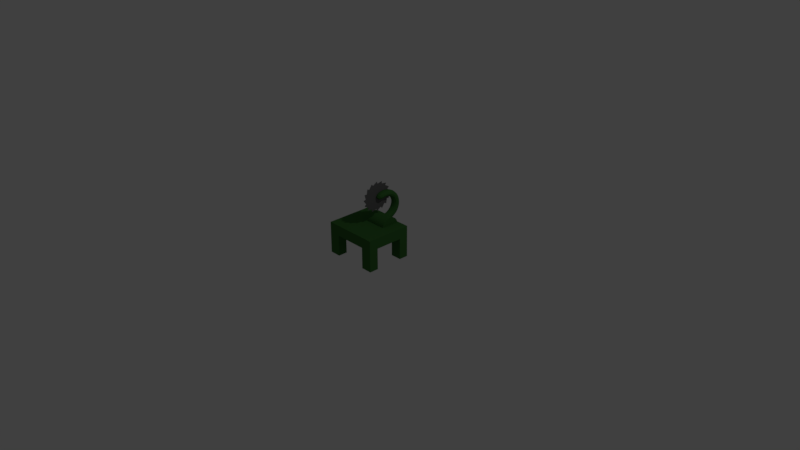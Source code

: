 # Source: lesorub.blend  (saved by Blender 2.79.0; exported with 4.5.12 LTS)
import bpy
from mathutils import Matrix  # noqa: F401  (used for matrix-valued properties, if any)

bpy.ops.wm.read_factory_settings(use_empty=True)
scene = bpy.context.scene
scene.name = 'Scene'

# ---- collections
col_collection_1 = bpy.data.collections.new('Collection 1'); scene.collection.children.link(col_collection_1)

# ---- materials (node trees are filled in below, after node groups)
mat_material = bpy.data.materials.new('Material')
mat_material.alpha_threshold = 0.0
mat_material.use_transparent_shadow = False
mat_material.diffuse_color = (0.04534, 0.1574, 0.03565, 1.0)
mat_material.roughness = 0.5
mat_material.line_color = (0.0, 0.0, 0.0, 1.0)
mat_material_001 = bpy.data.materials.new('Material.001')
mat_material_001.alpha_threshold = 0.0
mat_material_001.use_transparent_shadow = False
mat_material_001.diffuse_color = (0.1329, 0.1329, 0.1329, 1.0)
mat_material_001.roughness = 0.5

# ---- material node trees

# ---- world
world_world = bpy.data.worlds.new('World'); scene.world = world_world
world_world.color = (0.05088, 0.05088, 0.05088)
world_world.use_sun_shadow = False
world_world.sun_shadow_jitter_overblur = 0.0
world_world.cycles.sampling_method = 'MANUAL'

# ---- cameras
cam_camera = bpy.data.cameras.new('Camera')
cam_camera.clip_end = 100.0
cam_camera.lens = 35.0
cam_camera.sensor_width = 32.0
cam_camera.sensor_height = 18.0
cam_camera.ortho_scale = 7.314
cam_camera.dof.focus_distance = 0.0
cam_camera.dof.aperture_fstop = 128.0

# ---- lights
light_lamp = bpy.data.lights.new('Lamp', 'POINT')
light_lamp.transmission_factor = 0.0
light_lamp.cutoff_distance = 30.0
light_lamp.energy = 100.0
light_lamp.shadow_buffer_clip_start = 1.001
light_lamp.shadow_soft_size = 0.1
light_lamp.shadow_maximum_resolution = 0.006
light_lamp.use_absolute_resolution = True

# ---- meshes
me_cube = bpy.data.meshes.new('Cube')
me_cube.from_pydata([(1.0, 1.0, 1.5), (1.0, -1.0, 1.5), (-1.0, -1.0, 1.5), (-1.0, 1.0, 1.5), (1.0, 0.6, 1.0), (1.0, -0.6, 1.0), (0.6, 1.0, 1.0), (-0.6, 1.0, 1.0), (0.6, -1.0, 1.0), (-0.6, -1.0, 1.0), (-1.0, -0.6, 1.0), (-1.0, 0.6, 1.0), (0.6, 0.6, 1.0), (-0.6, 0.6, 1.0), (0.6, -0.6, 1.0), (-0.6, -0.6, 1.0), (1.0, -0.6, 0.0), (1.0, -1.0, 0.0), (-0.6, 1.0, 0.0), (-1.0, 1.0, 0.0), (-0.6, -1.0, 0.0), (-1.0, -1.0, 0.0), (-1.0, 0.6, 0.0), (1.0, 1.0, 0.0), (1.0, 0.6, 0.0), (0.6, 1.0, 0.0), (0.6, -1.0, 0.0), (-1.0, -0.6, 0.0), (-0.6, 0.6, 0.0), (0.6, 0.6, 0.0), (-0.6, -0.6, 0.0), (0.6, -0.6, 0.0), (-0.239, 0.9496, 1.454), (0.561, 0.9496, 1.454), (-0.239, 0.1496, 1.454), (0.561, 0.1496, 1.454), (-0.239, 0.1573, 1.532), (0.561, 0.1573, 1.532), (-0.239, 0.1801, 1.607), (0.561, 0.1801, 1.607), (-0.239, 0.217, 1.677), (0.561, 0.217, 1.677), (-0.239, 0.2668, 1.737), (0.561, 0.2668, 1.737), (-0.239, 0.3274, 1.787), (0.561, 0.3274, 1.787), (-0.239, 0.3965, 1.824), (0.561, 0.3965, 1.824), (-0.239, 0.4716, 1.847), (0.561, 0.4716, 1.847), (-0.239, 0.5496, 1.854), (0.561, 0.5496, 1.854), (-0.239, 0.6277, 1.847), (0.561, 0.6277, 1.847), (-0.239, 0.7027, 1.824), (0.561, 0.7027, 1.824), (-0.239, 0.7719, 1.787), (0.561, 0.7719, 1.787), (-0.239, 0.8325, 1.737), (0.561, 0.8325, 1.737), (-0.239, 0.8822, 1.677), (0.561, 0.8822, 1.677), (-0.239, 0.9192, 1.607), (0.561, 0.9192, 1.607), (-0.239, 0.9419, 1.532), (0.561, 0.9419, 1.532), (0.196, 0.6551, 1.572), (0.2412, 0.6551, 1.584), (0.2743, 0.6551, 1.617), (0.2864, 0.6551, 1.662), (0.2743, 0.6551, 1.708), (0.2412, 0.6551, 1.741), (0.196, 0.6551, 1.753), (0.1508, 0.6551, 1.741), (0.1177, 0.6551, 1.708), (0.1055, 0.6551, 1.662), (0.1177, 0.6551, 1.617), (0.1508, 0.6551, 1.584), (0.196, 0.7515, 1.521), (0.2698, 0.7489, 1.541), (0.3239, 0.7418, 1.594), (0.3437, 0.7322, 1.667), (0.3239, 0.7225, 1.741), (0.2698, 0.7155, 1.794), (0.196, 0.7129, 1.814), (0.1221, 0.7155, 1.794), (0.06803, 0.7225, 1.741), (0.04823, 0.7322, 1.667), (0.06803, 0.7418, 1.594), (0.1221, 0.7489, 1.541), (0.196, 0.8462, 1.54), (0.2698, 0.8411, 1.559), (0.3239, 0.8271, 1.611), (0.3437, 0.808, 1.683), (0.3239, 0.7889, 1.754), (0.2698, 0.7749, 1.806), (0.196, 0.7698, 1.825), (0.1221, 0.7749, 1.806), (0.06803, 0.7889, 1.754), (0.04823, 0.808, 1.683), (0.06803, 0.8271, 1.611), (0.1221, 0.8411, 1.559), (0.196, 0.9377, 1.571), (0.2698, 0.9301, 1.589), (0.3239, 0.9095, 1.639), (0.3437, 0.8812, 1.707), (0.3239, 0.8529, 1.776), (0.2698, 0.8322, 1.826), (0.196, 0.8247, 1.844), (0.1221, 0.8322, 1.826), (0.06803, 0.8529, 1.776), (0.04823, 0.8812, 1.707), (0.06803, 0.9095, 1.639), (0.1221, 0.9301, 1.589), (0.196, 1.024, 1.614), (0.2698, 1.014, 1.631), (0.3239, 0.9874, 1.678), (0.3437, 0.9505, 1.742), (0.3239, 0.9136, 1.806), (0.2698, 0.8865, 1.852), (0.196, 0.8766, 1.87), (0.1221, 0.8865, 1.852), (0.06803, 0.9136, 1.806), (0.04823, 0.9505, 1.742), (0.06803, 0.9874, 1.678), (0.1221, 1.014, 1.631), (0.196, 1.105, 1.667), (0.2698, 1.093, 1.683), (0.3239, 1.06, 1.726), (0.3437, 1.015, 1.785), (0.3239, 0.9698, 1.843), (0.2698, 0.9369, 1.886), (0.196, 0.9249, 1.902), (0.1221, 0.9369, 1.886), (0.06803, 0.9698, 1.843), (0.04823, 1.015, 1.785), (0.06803, 1.06, 1.726), (0.1221, 1.093, 1.683), (0.196, 1.177, 1.731), (0.2698, 1.163, 1.745), (0.3239, 1.125, 1.783), (0.3437, 1.073, 1.836), (0.3239, 1.021, 1.888), (0.2698, 0.9824, 1.926), (0.196, 0.9684, 1.94), (0.1221, 0.9824, 1.926), (0.06803, 1.021, 1.888), (0.04823, 1.073, 1.836), (0.06803, 1.125, 1.783), (0.1221, 1.163, 1.745), (0.196, 1.241, 1.804), (0.2698, 1.225, 1.816), (0.3239, 1.182, 1.849), (0.3437, 1.124, 1.894), (0.3239, 1.065, 1.939), (0.2698, 1.022, 1.972), (0.196, 1.007, 1.984), (0.1221, 1.022, 1.972), (0.06803, 1.065, 1.939), (0.04823, 1.124, 1.894), (0.06803, 1.182, 1.849), (0.1221, 1.225, 1.816), (0.196, 1.295, 1.884), (0.2698, 1.278, 1.894), (0.3239, 1.231, 1.921), (0.3437, 1.167, 1.958), (0.3239, 1.103, 1.995), (0.2698, 1.056, 2.022), (0.196, 1.039, 2.032), (0.1221, 1.056, 2.022), (0.06803, 1.103, 1.995), (0.04823, 1.167, 1.958), (0.06803, 1.231, 1.921), (0.1221, 1.278, 1.894), (0.196, 1.337, 1.971), (0.2698, 1.319, 1.978), (0.3239, 1.269, 1.999), (0.3437, 1.201, 2.027), (0.3239, 1.133, 2.055), (0.2698, 1.083, 2.076), (0.196, 1.065, 2.084), (0.1221, 1.083, 2.076), (0.06803, 1.133, 2.055), (0.04823, 1.201, 2.027), (0.06803, 1.269, 1.999), (0.1221, 1.319, 1.978), (0.196, 1.369, 2.062), (0.2698, 1.349, 2.067), (0.3239, 1.297, 2.081), (0.3437, 1.226, 2.1), (0.3239, 1.154, 2.12), (0.2698, 1.102, 2.134), (0.196, 1.083, 2.139), (0.1221, 1.102, 2.134), (0.06803, 1.154, 2.12), (0.04823, 1.226, 2.1), (0.06803, 1.297, 2.081), (0.1221, 1.349, 2.067), (0.196, 1.387, 2.157), (0.2698, 1.368, 2.16), (0.3239, 1.314, 2.167), (0.3437, 1.241, 2.176), (0.3239, 1.168, 2.186), (0.2698, 1.114, 2.193), (0.196, 1.094, 2.196), (0.1221, 1.114, 2.193), (0.06803, 1.168, 2.186), (0.04823, 1.241, 2.176), (0.06803, 1.314, 2.167), (0.1221, 1.368, 2.16), (0.196, 1.394, 2.253), (0.2698, 1.374, 2.253), (0.3239, 1.32, 2.253), (0.3437, 1.246, 2.253), (0.3239, 1.172, 2.253), (0.2698, 1.118, 2.253), (0.196, 1.098, 2.253), (0.1221, 1.118, 2.253), (0.06803, 1.172, 2.253), (0.04823, 1.246, 2.253), (0.06803, 1.32, 2.253), (0.1221, 1.374, 2.253), (0.196, 1.387, 2.35), (0.2698, 1.368, 2.347), (0.3239, 1.314, 2.34), (0.3437, 1.241, 2.33), (0.3239, 1.168, 2.321), (0.2698, 1.114, 2.314), (0.196, 1.094, 2.311), (0.1221, 1.114, 2.314), (0.06803, 1.168, 2.321), (0.04823, 1.241, 2.33), (0.06803, 1.314, 2.34), (0.1221, 1.368, 2.347), (0.196, 1.369, 2.445), (0.2698, 1.349, 2.439), (0.3239, 1.297, 2.425), (0.3437, 1.226, 2.406), (0.3239, 1.154, 2.387), (0.2698, 1.102, 2.373), (0.196, 1.083, 2.368), (0.1221, 1.102, 2.373), (0.06803, 1.154, 2.387), (0.04823, 1.226, 2.406), (0.06803, 1.297, 2.425), (0.1221, 1.349, 2.439), (0.196, 1.337, 2.536), (0.2698, 1.319, 2.528), (0.3239, 1.269, 2.508), (0.3437, 1.201, 2.479), (0.3239, 1.133, 2.451), (0.2698, 1.083, 2.431), (0.196, 1.065, 2.423), (0.1221, 1.083, 2.431), (0.06803, 1.133, 2.451), (0.04823, 1.201, 2.479), (0.06803, 1.269, 2.508), (0.1221, 1.319, 2.528), (0.196, 1.295, 2.623), (0.2698, 1.278, 2.613), (0.3239, 1.231, 2.586), (0.3437, 1.167, 2.549), (0.3239, 1.103, 2.512), (0.2698, 1.056, 2.485), (0.196, 1.039, 2.475), (0.1221, 1.056, 2.485), (0.06803, 1.103, 2.512), (0.04823, 1.167, 2.549), (0.06803, 1.231, 2.586), (0.1221, 1.278, 2.613), (0.196, 1.241, 2.703), (0.2698, 1.225, 2.691), (0.3239, 1.182, 2.658), (0.3437, 1.124, 2.613), (0.3239, 1.065, 2.568), (0.2698, 1.022, 2.535), (0.196, 1.007, 2.523), (0.1221, 1.022, 2.535), (0.06803, 1.065, 2.568), (0.04823, 1.124, 2.613), (0.06803, 1.182, 2.658), (0.1221, 1.225, 2.691), (0.196, 1.177, 2.776), (0.2698, 1.163, 2.762), (0.3239, 1.125, 2.723), (0.3437, 1.073, 2.671), (0.3239, 1.021, 2.619), (0.2698, 0.9824, 2.581), (0.196, 0.9684, 2.567), (0.1221, 0.9824, 2.581), (0.06803, 1.021, 2.619), (0.04823, 1.073, 2.671), (0.06803, 1.125, 2.723), (0.1221, 1.163, 2.762), (0.196, 1.105, 2.839), (0.2698, 1.093, 2.824), (0.3239, 1.06, 2.781), (0.3437, 1.015, 2.722), (0.3239, 0.9698, 2.664), (0.2698, 0.9369, 2.621), (0.196, 0.9249, 2.605), (0.1221, 0.9369, 2.621), (0.06803, 0.9698, 2.664), (0.04823, 1.015, 2.722), (0.06803, 1.06, 2.781), (0.1221, 1.093, 2.824), (0.196, 1.024, 2.893), (0.2698, 1.014, 2.876), (0.3239, 0.9874, 2.829), (0.3437, 0.9505, 2.765), (0.3239, 0.9136, 2.701), (0.2698, 0.8865, 2.654), (0.196, 0.8766, 2.637), (0.1221, 0.8865, 2.654), (0.06803, 0.9136, 2.701), (0.04823, 0.9505, 2.765), (0.06803, 0.9874, 2.829), (0.1221, 1.014, 2.876), (0.196, 0.9377, 2.936), (0.2698, 0.9301, 2.917), (0.3239, 0.9095, 2.868), (0.3437, 0.8812, 2.799), (0.3239, 0.8529, 2.731), (0.2698, 0.8322, 2.681), (0.196, 0.8247, 2.663), (0.1221, 0.8322, 2.681), (0.06803, 0.8529, 2.731), (0.04823, 0.8812, 2.799), (0.06803, 0.9095, 2.868), (0.1221, 0.9301, 2.917), (0.196, 0.8462, 2.967), (0.2698, 0.8411, 2.948), (0.3239, 0.8271, 2.895), (0.3437, 0.808, 2.824), (0.3239, 0.7889, 2.753), (0.2698, 0.7749, 2.701), (0.196, 0.7698, 2.681), (0.1221, 0.7749, 2.701), (0.06803, 0.7889, 2.753), (0.04823, 0.808, 2.824), (0.06803, 0.8271, 2.895), (0.1221, 0.8411, 2.948), (0.196, 0.7515, 2.986), (0.2698, 0.7489, 2.966), (0.3239, 0.7418, 2.912), (0.3437, 0.7322, 2.839), (0.3239, 0.7225, 2.766), (0.2698, 0.7155, 2.712), (0.196, 0.7129, 2.693), (0.1221, 0.7155, 2.712), (0.06803, 0.7225, 2.766), (0.04823, 0.7322, 2.839), (0.06803, 0.7418, 2.912), (0.1221, 0.7489, 2.966), (0.196, 0.6551, 2.992), (0.2698, 0.6551, 2.972), (0.3239, 0.6551, 2.918), (0.3437, 0.6551, 2.844), (0.3239, 0.6551, 2.77), (0.2698, 0.6551, 2.716), (0.196, 0.6551, 2.697), (0.1221, 0.6551, 2.716), (0.06803, 0.6551, 2.77), (0.04823, 0.6551, 2.844), (0.06803, 0.6551, 2.918), (0.1221, 0.6551, 2.972), (0.196, 0.5586, 2.986), (0.2698, 0.5612, 2.966), (0.3239, 0.5683, 2.912), (0.3437, 0.5779, 2.839), (0.3239, 0.5876, 2.766), (0.2698, 0.5946, 2.712), (0.196, 0.5972, 2.693), (0.1221, 0.5946, 2.712), (0.06803, 0.5876, 2.766), (0.04823, 0.5779, 2.839), (0.06803, 0.5683, 2.912), (0.1221, 0.5612, 2.966), (0.196, 0.4639, 2.967), (0.2698, 0.469, 2.948), (0.3239, 0.483, 2.895), (0.3437, 0.5021, 2.824), (0.3239, 0.5212, 2.753), (0.2698, 0.5352, 2.701), (0.196, 0.5403, 2.681), (0.1221, 0.5352, 2.701), (0.06803, 0.5212, 2.753), (0.04823, 0.5021, 2.824), (0.06803, 0.483, 2.895), (0.1221, 0.469, 2.948), (0.196, 0.3724, 2.936), (0.2698, 0.38, 2.917), (0.3239, 0.4007, 2.868), (0.3437, 0.4289, 2.799), (0.3239, 0.4572, 2.731), (0.2698, 0.4779, 2.681), (0.196, 0.4855, 2.663), (0.1221, 0.4779, 2.681), (0.06803, 0.4572, 2.731), (0.04823, 0.4289, 2.799), (0.06803, 0.4007, 2.868), (0.1221, 0.38, 2.917), (0.196, 0.2954, 2.876), (0.2601, 0.304, 2.861), (0.3071, 0.3275, 2.821), (0.3243, 0.3596, 2.765), (0.3071, 0.3917, 2.71), (0.2601, 0.4152, 2.669), (0.196, 0.4238, 2.654), (0.1318, 0.4152, 2.669), (0.08479, 0.3917, 2.71), (0.06759, 0.3596, 2.765), (0.08479, 0.3275, 2.821), (0.1318, 0.304, 2.861), (0.196, 0.2466, 2.786), (0.236, 0.2532, 2.777), (0.2652, 0.271, 2.754), (0.276, 0.2953, 2.722), (0.2652, 0.3197, 2.69), (0.236, 0.3375, 2.667), (0.196, 0.344, 2.659), (0.156, 0.3375, 2.667), (0.1267, 0.3197, 2.69), (0.116, 0.2953, 2.722), (0.1267, 0.271, 2.754), (0.156, 0.2532, 2.777), (0.1313, 0.9862, 2.79), (0.1313, 0.8551, 2.974), (0.1313, 0.9345, 3.05), (0.1313, 0.7429, 3.17), (0.1313, 0.787, 3.271), (0.1313, 0.5641, 3.308), (0.1313, 0.5664, 3.418), (0.1313, 0.3461, 3.368), (0.1313, 0.3061, 3.47), (0.1313, 0.122, 3.339), (0.1313, 0.04583, 3.418), (0.1313, -0.07411, 3.227), (0.1313, -0.1748, 3.271), (0.1313, -0.2123, 3.048), (0.1313, -0.3223, 3.05), (0.1313, -0.2716, 2.83), (0.1313, -0.374, 2.79), (0.1313, -0.2429, 2.606), (0.1313, -0.3223, 2.53), (0.1313, -0.1307, 2.41), (0.1313, -0.1748, 2.309), (0.1313, 0.0481, 2.272), (0.1313, 0.04583, 2.162), (0.1313, 0.2661, 2.212), (0.1313, 0.3061, 2.11), (0.1313, 0.4902, 2.241), (0.1313, 0.5664, 2.162), (0.1313, 0.6863, 2.353), (0.1313, 0.787, 2.309), (0.1313, 0.8245, 2.532), (0.1313, 0.9345, 2.53), (0.1313, 0.8838, 2.75), (0.1507, 1.009, 2.79), (0.1507, 0.8732, 2.98), (0.1507, 0.9552, 3.059), (0.1507, 0.7572, 3.183), (0.1507, 0.8029, 3.287), (0.1507, 0.5726, 3.325), (0.1507, 0.5749, 3.439), (0.1507, 0.3474, 3.387), (0.1507, 0.3061, 3.492), (0.1507, 0.1159, 3.357), (0.1507, 0.03726, 3.439), (0.1507, -0.08663, 3.241), (0.1507, -0.1907, 3.287), (0.1507, -0.2294, 3.056), (0.1507, -0.3429, 3.059), (0.1507, -0.2906, 2.831), (0.1507, -0.3964, 2.79), (0.1507, -0.261, 2.6), (0.1507, -0.3429, 2.521), (0.1507, -0.145, 2.397), (0.1507, -0.1907, 2.293), (0.1507, 0.03961, 2.254), (0.1507, 0.03726, 2.141), (0.1507, 0.2648, 2.193), (0.1507, 0.3061, 2.087), (0.1507, 0.4963, 2.223), (0.1507, 0.575, 2.141), (0.1507, 0.6988, 2.339), (0.1507, 0.8029, 2.293), (0.1507, 0.8416, 2.523), (0.1507, 0.9552, 2.521), (0.1507, 0.9028, 2.749)], [], [(1, 2, 21, 20, 9, 8, 26, 17), (0, 3, 2, 1), (1, 17, 16, 5, 4, 24, 23, 0), (10, 27, 21, 2, 3, 19, 22, 11), (0, 23, 25, 6, 7, 18, 19, 3), (10, 11, 13, 7, 6, 12, 4, 5, 14, 8, 9, 15), (8, 14, 31, 26), (30, 20, 21, 27), (18, 28, 22, 19), (23, 24, 29, 25), (16, 17, 26, 31), (13, 11, 22, 28), (10, 15, 30, 27), (7, 13, 28, 18), (4, 12, 29, 24), (14, 5, 16, 31), (15, 9, 20, 30), (12, 6, 25, 29), (35, 33, 65, 63, 61, 59, 57, 55, 53, 51, 49, 47, 45, 43, 41, 39, 37), (34, 35, 37, 36), (36, 37, 39, 38), (38, 39, 41, 40), (40, 41, 43, 42), (42, 43, 45, 44), (44, 45, 47, 46), (46, 47, 49, 48), (48, 49, 51, 50), (50, 51, 53, 52), (52, 53, 55, 54), (54, 55, 57, 56), (56, 57, 59, 58), (58, 59, 61, 60), (60, 61, 63, 62), (62, 63, 65, 64), (64, 65, 33, 32), (34, 36, 38, 40, 42, 44, 46, 48, 50, 52, 54, 56, 58, 60, 62, 64, 32), (32, 33, 35, 34), (66, 78, 79, 67), (67, 79, 80, 68), (68, 80, 81, 69), (69, 81, 82, 70), (70, 82, 83, 71), (71, 83, 84, 72), (72, 84, 85, 73), (73, 85, 86, 74), (74, 86, 87, 75), (75, 87, 88, 76), (76, 88, 89, 77), (77, 89, 78, 66), (78, 90, 91, 79), (79, 91, 92, 80), (80, 92, 93, 81), (81, 93, 94, 82), (82, 94, 95, 83), (83, 95, 96, 84), (84, 96, 97, 85), (85, 97, 98, 86), (86, 98, 99, 87), (87, 99, 100, 88), (88, 100, 101, 89), (89, 101, 90, 78), (90, 102, 103, 91), (91, 103, 104, 92), (92, 104, 105, 93), (93, 105, 106, 94), (94, 106, 107, 95), (95, 107, 108, 96), (96, 108, 109, 97), (97, 109, 110, 98), (98, 110, 111, 99), (99, 111, 112, 100), (100, 112, 113, 101), (101, 113, 102, 90), (102, 114, 115, 103), (103, 115, 116, 104), (104, 116, 117, 105), (105, 117, 118, 106), (106, 118, 119, 107), (107, 119, 120, 108), (108, 120, 121, 109), (109, 121, 122, 110), (110, 122, 123, 111), (111, 123, 124, 112), (112, 124, 125, 113), (113, 125, 114, 102), (114, 126, 127, 115), (115, 127, 128, 116), (116, 128, 129, 117), (117, 129, 130, 118), (118, 130, 131, 119), (119, 131, 132, 120), (120, 132, 133, 121), (121, 133, 134, 122), (122, 134, 135, 123), (123, 135, 136, 124), (124, 136, 137, 125), (125, 137, 126, 114), (126, 138, 139, 127), (127, 139, 140, 128), (128, 140, 141, 129), (129, 141, 142, 130), (130, 142, 143, 131), (131, 143, 144, 132), (132, 144, 145, 133), (133, 145, 146, 134), (134, 146, 147, 135), (135, 147, 148, 136), (136, 148, 149, 137), (137, 149, 138, 126), (138, 150, 151, 139), (139, 151, 152, 140), (140, 152, 153, 141), (141, 153, 154, 142), (142, 154, 155, 143), (143, 155, 156, 144), (144, 156, 157, 145), (145, 157, 158, 146), (146, 158, 159, 147), (147, 159, 160, 148), (148, 160, 161, 149), (149, 161, 150, 138), (150, 162, 163, 151), (151, 163, 164, 152), (152, 164, 165, 153), (153, 165, 166, 154), (154, 166, 167, 155), (155, 167, 168, 156), (156, 168, 169, 157), (157, 169, 170, 158), (158, 170, 171, 159), (159, 171, 172, 160), (160, 172, 173, 161), (161, 173, 162, 150), (162, 174, 175, 163), (163, 175, 176, 164), (164, 176, 177, 165), (165, 177, 178, 166), (166, 178, 179, 167), (167, 179, 180, 168), (168, 180, 181, 169), (169, 181, 182, 170), (170, 182, 183, 171), (171, 183, 184, 172), (172, 184, 185, 173), (173, 185, 174, 162), (174, 186, 187, 175), (175, 187, 188, 176), (176, 188, 189, 177), (177, 189, 190, 178), (178, 190, 191, 179), (179, 191, 192, 180), (180, 192, 193, 181), (181, 193, 194, 182), (182, 194, 195, 183), (183, 195, 196, 184), (184, 196, 197, 185), (185, 197, 186, 174), (186, 198, 199, 187), (187, 199, 200, 188), (188, 200, 201, 189), (189, 201, 202, 190), (190, 202, 203, 191), (191, 203, 204, 192), (192, 204, 205, 193), (193, 205, 206, 194), (194, 206, 207, 195), (195, 207, 208, 196), (196, 208, 209, 197), (197, 209, 198, 186), (198, 210, 211, 199), (199, 211, 212, 200), (200, 212, 213, 201), (201, 213, 214, 202), (202, 214, 215, 203), (203, 215, 216, 204), (204, 216, 217, 205), (205, 217, 218, 206), (206, 218, 219, 207), (207, 219, 220, 208), (208, 220, 221, 209), (209, 221, 210, 198), (210, 222, 223, 211), (211, 223, 224, 212), (212, 224, 225, 213), (213, 225, 226, 214), (214, 226, 227, 215), (215, 227, 228, 216), (216, 228, 229, 217), (217, 229, 230, 218), (218, 230, 231, 219), (219, 231, 232, 220), (220, 232, 233, 221), (221, 233, 222, 210), (222, 234, 235, 223), (223, 235, 236, 224), (224, 236, 237, 225), (225, 237, 238, 226), (226, 238, 239, 227), (227, 239, 240, 228), (228, 240, 241, 229), (229, 241, 242, 230), (230, 242, 243, 231), (231, 243, 244, 232), (232, 244, 245, 233), (233, 245, 234, 222), (234, 246, 247, 235), (235, 247, 248, 236), (236, 248, 249, 237), (237, 249, 250, 238), (238, 250, 251, 239), (239, 251, 252, 240), (240, 252, 253, 241), (241, 253, 254, 242), (242, 254, 255, 243), (243, 255, 256, 244), (244, 256, 257, 245), (245, 257, 246, 234), (246, 258, 259, 247), (247, 259, 260, 248), (248, 260, 261, 249), (249, 261, 262, 250), (250, 262, 263, 251), (251, 263, 264, 252), (252, 264, 265, 253), (253, 265, 266, 254), (254, 266, 267, 255), (255, 267, 268, 256), (256, 268, 269, 257), (257, 269, 258, 246), (258, 270, 271, 259), (259, 271, 272, 260), (260, 272, 273, 261), (261, 273, 274, 262), (262, 274, 275, 263), (263, 275, 276, 264), (264, 276, 277, 265), (265, 277, 278, 266), (266, 278, 279, 267), (267, 279, 280, 268), (268, 280, 281, 269), (269, 281, 270, 258), (270, 282, 283, 271), (271, 283, 284, 272), (272, 284, 285, 273), (273, 285, 286, 274), (274, 286, 287, 275), (275, 287, 288, 276), (276, 288, 289, 277), (277, 289, 290, 278), (278, 290, 291, 279), (279, 291, 292, 280), (280, 292, 293, 281), (281, 293, 282, 270), (282, 294, 295, 283), (283, 295, 296, 284), (284, 296, 297, 285), (285, 297, 298, 286), (286, 298, 299, 287), (287, 299, 300, 288), (288, 300, 301, 289), (289, 301, 302, 290), (290, 302, 303, 291), (291, 303, 304, 292), (292, 304, 305, 293), (293, 305, 294, 282), (294, 306, 307, 295), (295, 307, 308, 296), (296, 308, 309, 297), (297, 309, 310, 298), (298, 310, 311, 299), (299, 311, 312, 300), (300, 312, 313, 301), (301, 313, 314, 302), (302, 314, 315, 303), (303, 315, 316, 304), (304, 316, 317, 305), (305, 317, 306, 294), (306, 318, 319, 307), (307, 319, 320, 308), (308, 320, 321, 309), (309, 321, 322, 310), (310, 322, 323, 311), (311, 323, 324, 312), (312, 324, 325, 313), (313, 325, 326, 314), (314, 326, 327, 315), (315, 327, 328, 316), (316, 328, 329, 317), (317, 329, 318, 306), (318, 330, 331, 319), (319, 331, 332, 320), (320, 332, 333, 321), (321, 333, 334, 322), (322, 334, 335, 323), (323, 335, 336, 324), (324, 336, 337, 325), (325, 337, 338, 326), (326, 338, 339, 327), (327, 339, 340, 328), (328, 340, 341, 329), (329, 341, 330, 318), (330, 342, 343, 331), (331, 343, 344, 332), (332, 344, 345, 333), (333, 345, 346, 334), (334, 346, 347, 335), (335, 347, 348, 336), (336, 348, 349, 337), (337, 349, 350, 338), (338, 350, 351, 339), (339, 351, 352, 340), (340, 352, 353, 341), (341, 353, 342, 330), (342, 354, 355, 343), (343, 355, 356, 344), (344, 356, 357, 345), (345, 357, 358, 346), (346, 358, 359, 347), (347, 359, 360, 348), (348, 360, 361, 349), (349, 361, 362, 350), (350, 362, 363, 351), (351, 363, 364, 352), (352, 364, 365, 353), (353, 365, 354, 342), (354, 366, 367, 355), (355, 367, 368, 356), (356, 368, 369, 357), (357, 369, 370, 358), (358, 370, 371, 359), (359, 371, 372, 360), (360, 372, 373, 361), (361, 373, 374, 362), (362, 374, 375, 363), (363, 375, 376, 364), (364, 376, 377, 365), (365, 377, 366, 354), (366, 378, 379, 367), (367, 379, 380, 368), (368, 380, 381, 369), (369, 381, 382, 370), (370, 382, 383, 371), (371, 383, 384, 372), (372, 384, 385, 373), (373, 385, 386, 374), (374, 386, 387, 375), (375, 387, 388, 376), (376, 388, 389, 377), (377, 389, 378, 366), (378, 390, 391, 379), (379, 391, 392, 380), (380, 392, 393, 381), (381, 393, 394, 382), (382, 394, 395, 383), (383, 395, 396, 384), (384, 396, 397, 385), (385, 397, 398, 386), (386, 398, 399, 387), (387, 399, 400, 388), (388, 400, 401, 389), (389, 401, 390, 378), (390, 402, 403, 391), (391, 403, 404, 392), (392, 404, 405, 393), (393, 405, 406, 394), (394, 406, 407, 395), (395, 407, 408, 396), (396, 408, 409, 397), (397, 409, 410, 398), (398, 410, 411, 399), (399, 411, 412, 400), (400, 412, 413, 401), (401, 413, 402, 390), (402, 414, 415, 403), (403, 415, 416, 404), (404, 416, 417, 405), (405, 417, 418, 406), (406, 418, 419, 407), (407, 419, 420, 408), (408, 420, 421, 409), (409, 421, 422, 410), (410, 422, 423, 411), (411, 423, 424, 412), (412, 424, 425, 413), (413, 425, 414, 402), (423, 422, 421, 420, 419, 418, 417, 416, 415, 414, 425, 424), (66, 67, 68, 69, 70, 71, 72, 73, 74, 75, 76, 77), (427, 426, 457, 456, 455, 454, 453, 452, 451, 450, 449, 448, 447, 446, 445, 444, 443, 442, 441, 440, 439, 438, 437, 436, 435, 434, 433, 432, 431, 430, 429, 428), (459, 460, 461, 462, 463, 464, 465, 466, 467, 468, 469, 470, 471, 472, 473, 474, 475, 476, 477, 478, 479, 480, 481, 482, 483, 484, 485, 486, 487, 488, 489, 458), (457, 426, 458, 489), (444, 445, 477, 476), (431, 432, 464, 463), (445, 446, 478, 477), (432, 433, 465, 464), (446, 447, 479, 478), (433, 434, 466, 465), (447, 448, 480, 479), (434, 435, 467, 466), (448, 449, 481, 480), (435, 436, 468, 467), (449, 450, 482, 481), (436, 437, 469, 468), (450, 451, 483, 482), (437, 438, 470, 469), (451, 452, 484, 483), (438, 439, 471, 470), (452, 453, 485, 484), (439, 440, 472, 471), (426, 427, 459, 458), (453, 454, 486, 485), (440, 441, 473, 472), (427, 428, 460, 459), (454, 455, 487, 486), (441, 442, 474, 473), (428, 429, 461, 460), (455, 456, 488, 487), (442, 443, 475, 474), (429, 430, 462, 461), (456, 457, 489, 488), (443, 444, 476, 475), (430, 431, 463, 462)])
me_cube.polygons.foreach_set('material_index', [0, 0, 0, 0, 0, 0, 0, 0, 0, 0, 0, 0, 0, 0, 0, 0, 0, 0, 0, 0, 0, 0, 0, 0, 0, 0, 0, 0, 0, 0, 0, 0, 0, 0, 0, 0, 0, 0, 0, 0, 0, 0, 0, 0, 0, 0, 0, 0, 0, 0, 0, 0, 0, 0, 0, 0, 0, 0, 0, 0, 0, 0, 0, 0, 0, 0, 0, 0, 0, 0, 0, 0, 0, 0, 0, 0, 0, 0, 0, 0, 0, 0, 0, 0, 0, 0, 0, 0, 0, 0, 0, 0, 0, 0, 0, 0, 0, 0, 0, 0, 0, 0, 0, 0, 0, 0, 0, 0, 0, 0, 0, 0, 0, 0, 0, 0, 0, 0, 0, 0, 0, 0, 0, 0, 0, 0, 0, 0, 0, 0, 0, 0, 0, 0, 0, 0, 0, 0, 0, 0, 0, 0, 0, 0, 0, 0, 0, 0, 0, 0, 0, 0, 0, 0, 0, 0, 0, 0, 0, 0, 0, 0, 0, 0, 0, 0, 0, 0, 0, 0, 0, 0, 0, 0, 0, 0, 0, 0, 0, 0, 0, 0, 0, 0, 0, 0, 0, 0, 0, 0, 0, 0, 0, 0, 0, 0, 0, 0, 0, 0, 0, 0, 0, 0, 0, 0, 0, 0, 0, 0, 0, 0, 0, 0, 0, 0, 0, 0, 0, 0, 0, 0, 0, 0, 0, 0, 0, 0, 0, 0, 0, 0, 0, 0, 0, 0, 0, 0, 0, 0, 0, 0, 0, 0, 0, 0, 0, 0, 0, 0, 0, 0, 0, 0, 0, 0, 0, 0, 0, 0, 0, 0, 0, 0, 0, 0, 0, 0, 0, 0, 0, 0, 0, 0, 0, 0, 0, 0, 0, 0, 0, 0, 0, 0, 0, 0, 0, 0, 0, 0, 0, 0, 0, 0, 0, 0, 0, 0, 0, 0, 0, 0, 0, 0, 0, 0, 0, 0, 0, 0, 0, 0, 0, 0, 0, 0, 0, 0, 0, 0, 0, 0, 0, 0, 0, 0, 0, 0, 0, 0, 0, 0, 0, 0, 0, 0, 0, 0, 0, 0, 0, 0, 0, 0, 0, 0, 0, 0, 0, 0, 0, 0, 0, 0, 0, 0, 0, 0, 0, 0, 0, 0, 0, 0, 0, 0, 0, 0, 0, 0, 0, 0, 0, 0, 0, 0, 0, 0, 0, 0, 0, 0, 0, 0, 0, 0, 0, 1, 1, 0, 1, 1, 1, 1, 1, 1, 1, 1, 1, 1, 1, 1, 1, 1, 1, 1, 1, 1, 1, 1, 1, 1, 1, 1, 1, 1, 1, 1, 1, 1, 1])
me_cube.materials.append(mat_material)
me_cube.materials.append(mat_material_001)
me_cube.use_remesh_preserve_volume = False
me_cube.use_remesh_preserve_attributes = False
me_cube.use_mirror_vertex_groups = False
me_cube.update()

# ---- objects
ob_cube = bpy.data.objects.new('Cube', me_cube)
ob_lamp = bpy.data.objects.new('Lamp', light_lamp)
ob_camera = bpy.data.objects.new('Camera', cam_camera)

# ---- transforms, parenting, visibility, modifiers, constraints
ob_cube.location = (0.0, 0.0, 0.0)
ob_cube.scale = (0.375, 0.3133, 0.2863)
ob_cube.lock_rotations_4d = False
ob_cube.empty_display_type = 'ARROWS'
ob_cube.lineart.crease_threshold = 0.0
ob_lamp.location = (4.076, 1.005, 5.904)
ob_lamp.rotation_euler = (0.6503, 0.05522, 1.866)
ob_lamp.lock_rotations_4d = False
ob_lamp.empty_display_type = 'ARROWS'
ob_lamp.color = (0.0, 0.0, 0.0, 0.0)
ob_lamp.lineart.crease_threshold = 0.0
ob_camera.location = (7.481, -6.508, 5.344)
ob_camera.rotation_euler = (1.109, 0.0, 0.8149)
ob_camera.lock_rotations_4d = False
ob_camera.empty_display_type = 'ARROWS'
ob_camera.color = (0.0, 0.0, 0.0, 0.0)
ob_camera.display_type = 'WIRE'
ob_camera.lineart.crease_threshold = 0.0

# ---- collection membership
col_collection_1.objects.link(ob_cube)
col_collection_1.objects.link(ob_lamp)
col_collection_1.objects.link(ob_camera)

# ---- scene / render settings (as saved in the file)
scene.camera = ob_camera
scene.frame_start = 1; scene.frame_end = 250; scene.frame_set(0)
scene.render.engine = 'BLENDER_EEVEE_NEXT'
scene.render.resolution_percentage = 50
scene.render.dither_intensity = 0.0
scene.cycles.use_denoising = False
scene.cycles.samples = 128
scene.cycles.sampling_pattern = 'TABULATED_SOBOL'
scene.cycles.use_adaptive_sampling = False
scene.cycles.use_light_tree = False
scene.cycles.blur_glossy = 0.0
scene.cycles.sample_clamp_indirect = 0.0
scene.view_settings.view_transform = 'Standard'
bpy.context.view_layer.update()
